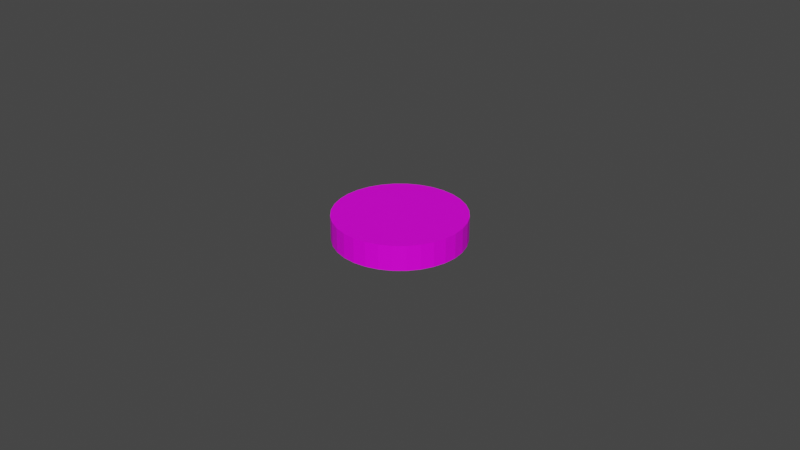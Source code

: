 # Source: redButton.blend  (saved by Blender 3.2.14; exported with 4.5.12 LTS)
import bpy
from mathutils import Matrix  # noqa: F401  (used for matrix-valued properties, if any)

bpy.ops.wm.read_factory_settings(use_empty=True)
scene = bpy.context.scene
scene.name = 'Scene'

# ---- collections
col_collection = bpy.data.collections.new('Collection'); scene.collection.children.link(col_collection)

# ---- images (referenced by path relative to the original .blend; pixels are not part of the script)
import os
ASSET_DIR = os.environ.get("B2B_ASSET_DIR", "")  # directory of the original .blend (textures are referenced by path, not embedded)
HERE = os.path.dirname(os.path.abspath(__file__))  # packed textures are extracted next to this script under _unpacked/

def load_image(name, relpath, width, height, colorspace="sRGB"):
    """Load a texture the original file referenced (path relative to the .blend, or extracted next to this script)."""
    p = next((c for c in (os.path.join(HERE, relpath), os.path.join(ASSET_DIR, relpath)) if relpath and os.path.exists(c)), "")
    if p:
        img = bpy.data.images.load(p, check_existing=True)
        img.name = name
    else:  # same state as the original file: an image datablock whose file is absent (Cycles renders it pink)
        img = bpy.data.images.new(name, width, height)
        img.source = "FILE"
        img.filepath = "//" + (relpath or name)
    img.colorspace_settings.name = colorspace
    return img
img_texture_components_02_png = load_image('texture_components_02.png', 'texture_components_02.png', 1024, 1024, 'sRGB')

# ---- materials (node trees are filled in below, after node groups)
mat_material_001 = bpy.data.materials.new('Material.001')
mat_material_001.use_transparent_shadow = False

# ---- material node trees
mat_material_001.use_nodes = True; mat_material_001.node_tree.nodes.clear()
_N = mat_material_001.node_tree.nodes; _L = mat_material_001.node_tree.links
n0 = _N.new('ShaderNodeBsdfPrincipled'); n0.name = 'Principled BSDF'; n0.location = (10, 300)
n0.distribution = 'GGX'
n0.subsurface_method = 'RANDOM_WALK_SKIN'
n0.inputs[3].default_value = 1.45
n0.inputs[13].default_value = 0.23
n0.inputs[27].default_value = (0.0, 0.0, 0.0, 1.0)
n0.inputs[28].default_value = 1.0
n1 = _N.new('ShaderNodeOutputMaterial'); n1.name = 'Material Output'; n1.location = (300, 300)
n2 = _N.new('ShaderNodeTexImage'); n2.name = 'Image Texture'; n2.location = (-322, 239)
n2.image = img_texture_components_02_png
_L.new(n0.outputs[0], n1.inputs[0])
_L.new(n2.outputs[0], n0.inputs[0])
n1.is_active_output = True

# ---- world
world_world = bpy.data.worlds.new('World'); scene.world = world_world
world_world.use_nodes = True; world_world.node_tree.nodes.clear()
_N = world_world.node_tree.nodes; _L = world_world.node_tree.links
n0 = _N.new('ShaderNodeOutputWorld'); n0.name = 'World Output'; n0.location = (300, 300)
n1 = _N.new('ShaderNodeBackground'); n1.name = 'Background'; n1.location = (10, 300)
n1.inputs[0].default_value = (0.05088, 0.05088, 0.05088, 1.0)
_L.new(n1.outputs[0], n0.inputs[0])
n0.is_active_output = True
world_world.color = (0.05088, 0.05088, 0.05088)
world_world.use_sun_shadow = False
world_world.sun_shadow_jitter_overblur = 0.0

# ---- meshes
me_redbutton = bpy.data.meshes.new('redButton')
me_redbutton.from_pydata([(-3.124, -2.742, 15.84), (-3.025, -2.752, 15.84), (-2.93, -2.781, 15.84), (-2.842, -2.828, 15.84), (-2.765, -2.891, 15.84), (-2.702, -2.968, 15.84), (-2.655, -3.056, 15.84), (-2.626, -3.151, 15.84), (-2.616, -3.25, 15.84), (-2.626, -3.349, 15.84), (-2.655, -3.444, 15.84), (-2.702, -3.532, 15.84), (-2.765, -3.609, 15.84), (-2.842, -3.672, 15.84), (-2.93, -3.719, 15.84), (-3.025, -3.748, 15.84), (-3.124, -3.758, 15.84), (-3.223, -3.748, 15.84), (-3.318, -3.719, 15.84), (-3.406, -3.672, 15.84), (-3.483, -3.609, 15.84), (-3.546, -3.532, 15.84), (-3.593, -3.444, 15.84), (-3.622, -3.349, 15.84), (-3.632, -3.25, 15.84), (-3.622, -3.151, 15.84), (-3.593, -3.056, 15.84), (-3.546, -2.968, 15.84), (-3.483, -2.891, 15.84), (-3.406, -2.828, 15.84), (-3.318, -2.781, 15.84), (-3.223, -2.752, 15.84), (-3.025, -2.752, 15.35), (-3.124, -2.742, 15.35), (-2.93, -2.781, 15.35), (-2.842, -2.828, 15.35), (-2.765, -2.891, 15.35), (-2.702, -2.968, 15.35), (-2.655, -3.056, 15.35), (-2.626, -3.151, 15.35), (-2.616, -3.25, 15.35), (-2.626, -3.349, 15.35), (-2.655, -3.444, 15.35), (-2.702, -3.532, 15.35), (-2.765, -3.609, 15.35), (-2.842, -3.672, 15.35), (-2.93, -3.719, 15.35), (-3.025, -3.748, 15.35), (-3.124, -3.758, 15.35), (-3.223, -3.748, 15.35), (-3.318, -3.719, 15.35), (-3.406, -3.672, 15.35), (-3.483, -3.609, 15.35), (-3.546, -3.532, 15.35), (-3.593, -3.444, 15.35), (-3.622, -3.349, 15.35), (-3.632, -3.25, 15.35), (-3.622, -3.151, 15.35), (-3.593, -3.056, 15.35), (-3.546, -2.968, 15.35), (-3.483, -2.891, 15.35), (-3.406, -2.828, 15.35), (-3.318, -2.781, 15.35), (-3.223, -2.752, 15.35)], [], [(1, 0, 31, 30, 29, 28, 27, 26, 25, 24, 23, 22, 21, 20, 19, 18, 17, 16, 15, 14, 13, 12, 11, 10, 9, 8, 7, 6, 5, 4, 3, 2), (12, 44, 43, 11), (26, 58, 57, 25), (13, 45, 44, 12), (27, 59, 58, 26), (14, 46, 45, 13), (1, 32, 33, 0), (28, 60, 59, 27), (15, 47, 46, 14), (2, 34, 32, 1), (29, 61, 60, 28), (16, 48, 47, 15), (3, 35, 34, 2), (30, 62, 61, 29), (17, 49, 48, 16), (4, 36, 35, 3), (31, 63, 62, 30), (18, 50, 49, 17), (5, 37, 36, 4), (0, 33, 63, 31), (19, 51, 50, 18), (6, 38, 37, 5), (20, 52, 51, 19), (7, 39, 38, 6), (21, 53, 52, 20), (8, 40, 39, 7), (22, 54, 53, 21), (9, 41, 40, 8), (23, 55, 54, 22), (10, 42, 41, 9), (24, 56, 55, 23), (11, 43, 42, 10), (25, 57, 56, 24)])
_uv = me_redbutton.uv_layers.new(name='UVMap')
_uv.uv.foreach_set('vector', [0.4275, 0.1291, 0.4188, 0.1299, 0.41, 0.1291, 0.4016, 0.1265, 0.3938, 0.1224, 0.387, 0.1168, 0.3815, 0.11, 0.3773, 0.1022, 0.3748, 0.0938, 0.3739, 0.08505, 0.3748, 0.07629, 0.3773, 0.06788, 0.3815, 0.06012, 0.387, 0.05332, 0.3938, 0.04774, 0.4016, 0.04359, 0.41, 0.04103, 0.4188, 0.04017, 0.4275, 0.04103, 0.436, 0.04359, 0.4437, 0.04774, 0.4505, 0.05332, 0.4561, 0.06012, 0.4602, 0.06788, 0.4628, 0.07629, 0.4637, 0.08505, 0.4628, 0.0938, 0.4602, 0.1022, 0.4561, 0.11, 0.4505, 0.1168, 0.4437, 0.1224, 0.436, 0.1265, 0.4505, 0.05332, 0.4629, 0.04098, 0.4706, 0.05042, 0.4561, 0.06012, 0.3773, 0.1022, 0.3612, 0.1089, 0.3577, 0.09721, 0.3748, 0.0938, 0.4437, 0.04774, 0.4534, 0.03322, 0.4629, 0.04098, 0.4505, 0.05332, 0.3815, 0.11, 0.367, 0.1197, 0.3612, 0.1089, 0.3773, 0.1022, 0.436, 0.04359, 0.4426, 0.02746, 0.4534, 0.03322, 0.4437, 0.04774, 0.4275, 0.1291, 0.4309, 0.1462, 0.4188, 0.1474, 0.4188, 0.1299, 0.387, 0.1168, 0.3747, 0.1291, 0.367, 0.1197, 0.3815, 0.11, 0.4275, 0.04103, 0.4309, 0.02392, 0.4426, 0.02746, 0.436, 0.04359, 0.436, 0.1265, 0.4426, 0.1426, 0.4309, 0.1462, 0.4275, 0.1291, 0.3938, 0.1224, 0.3842, 0.1369, 0.3747, 0.1291, 0.387, 0.1168, 0.4188, 0.04017, 0.4188, 0.02272, 0.4309, 0.02392, 0.4275, 0.04103, 0.4437, 0.1224, 0.4534, 0.1369, 0.4426, 0.1426, 0.436, 0.1265, 0.4016, 0.1265, 0.3949, 0.1426, 0.3842, 0.1369, 0.3938, 0.1224, 0.41, 0.04103, 0.4066, 0.02392, 0.4188, 0.02272, 0.4188, 0.04017, 0.4505, 0.1168, 0.4629, 0.1291, 0.4534, 0.1369, 0.4437, 0.1224, 0.41, 0.1291, 0.4066, 0.1462, 0.3949, 0.1426, 0.4016, 0.1265, 0.4016, 0.04359, 0.3949, 0.02746, 0.4066, 0.02392, 0.41, 0.04103, 0.4561, 0.11, 0.4706, 0.1197, 0.4629, 0.1291, 0.4505, 0.1168, 0.4188, 0.1299, 0.4188, 0.1474, 0.4066, 0.1462, 0.41, 0.1291, 0.3938, 0.04774, 0.3842, 0.03322, 0.3949, 0.02746, 0.4016, 0.04359, 0.4602, 0.1022, 0.4764, 0.1089, 0.4706, 0.1197, 0.4561, 0.11, 0.387, 0.05332, 0.3747, 0.04098, 0.3842, 0.03322, 0.3938, 0.04774, 0.4628, 0.0938, 0.4799, 0.09721, 0.4764, 0.1089, 0.4602, 0.1022, 0.3815, 0.06012, 0.367, 0.05042, 0.3747, 0.04098, 0.387, 0.05332, 0.4637, 0.08505, 0.4811, 0.08505, 0.4799, 0.09721, 0.4628, 0.0938, 0.3773, 0.06788, 0.3612, 0.0612, 0.367, 0.05042, 0.3815, 0.06012, 0.4628, 0.07629, 0.4799, 0.07289, 0.4811, 0.08505, 0.4637, 0.08505, 0.3748, 0.07629, 0.3577, 0.07289, 0.3612, 0.0612, 0.3773, 0.06788, 0.4602, 0.06788, 0.4764, 0.0612, 0.4799, 0.07289, 0.4628, 0.07629, 0.3739, 0.08505, 0.3565, 0.08505, 0.3577, 0.07289, 0.3748, 0.07629, 0.4561, 0.06012, 0.4706, 0.05042, 0.4764, 0.0612, 0.4602, 0.06788, 0.3748, 0.0938, 0.3577, 0.09721, 0.3565, 0.08505, 0.3739, 0.08505])
me_redbutton.materials.append(mat_material_001)
me_redbutton.update()

# ---- objects
ob_redburron = bpy.data.objects.new('redBurron', me_redbutton)

# ---- transforms, parenting, visibility, modifiers, constraints
ob_redburron.location = (0.0, 0.0, 0.0)
ob_redburron.scale = (0.04, 0.04, 0.016)

# ---- collection membership
col_collection.objects.link(ob_redburron)

# ---- scene / render settings (as saved in the file)
scene.frame_start = 1; scene.frame_end = 250; scene.frame_set(138)
scene.render.engine = 'BLENDER_EEVEE_NEXT'
scene.cycles.sampling_pattern = 'TABULATED_SOBOL'
scene.cycles.use_light_tree = False
scene.view_settings.view_transform = 'Filmic'
bpy.context.view_layer.update()

# ---- added for rendering (the .blend has no active camera and no usable light): camera, sun
cam_auto = bpy.data.cameras.new('AutoCamera')
cam_auto.lens = 50.0
cam_auto.sensor_width = 36.0
cam_auto.clip_end = 1000.0
ob_auto_camera = bpy.data.objects.new('AutoCamera', cam_auto)
scene.collection.objects.link(ob_auto_camera)
ob_auto_camera.location = (0.0600922, -0.352054, 0.397591)
ob_auto_camera.rotation_euler = (1.09748, -7.21219e-08, 0.694738)
scene.camera = ob_auto_camera
light_auto_sun = bpy.data.lights.new('AutoSun', 'SUN')
light_auto_sun.energy = 3.0
light_auto_sun.angle = 0.0523599
ob_auto_sun = bpy.data.objects.new('AutoSun', light_auto_sun)
scene.collection.objects.link(ob_auto_sun)
ob_auto_sun.rotation_euler = (0.872665, 0.174533, 0.523599)
bpy.context.view_layer.update()
